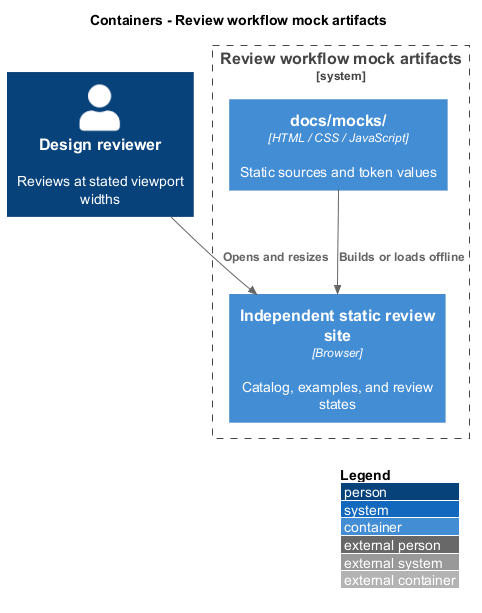

The diagram above was rendered by PlantUML. Its source (embedded in the PNG):
@startuml
!include <C4/C4_Container>
LAYOUT_WITH_LEGEND()
title Containers - Review workflow mock artifacts
Person(reviewer, "Design reviewer", "Reviews at stated viewport widths")
System_Boundary(artifact, "Review workflow mock artifacts") {
  Container(source, "docs/mocks/", "HTML / CSS / JavaScript", "Static sources and token values")
  Container(site, "Independent static review site", "Browser", "Catalog, examples, and review states")
}
Rel(source, site, "Builds or loads offline")
Rel(reviewer, site, "Opens and resizes")
@enduml